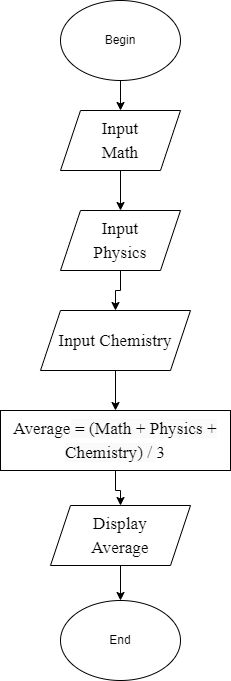

The diagram above was exported from draw.io. Its source (the exported page's mxGraphModel, read from the mxfile embedded in the PNG):
<mxGraphModel dx="1038" dy="579" grid="1" gridSize="10" guides="1" tooltips="1" connect="1" arrows="1" fold="1" page="1" pageScale="1" pageWidth="827" pageHeight="1169" math="0" shadow="0">
  <root>
    <mxCell id="0" />
    <mxCell id="1" parent="0" />
    <mxCell id="TVID6-3Gm0M2N-mJjB0N-9" value="" style="edgeStyle=orthogonalEdgeStyle;rounded=0;orthogonalLoop=1;jettySize=auto;html=1;" edge="1" parent="1" source="TVID6-3Gm0M2N-mJjB0N-1" target="TVID6-3Gm0M2N-mJjB0N-2">
      <mxGeometry relative="1" as="geometry" />
    </mxCell>
    <mxCell id="TVID6-3Gm0M2N-mJjB0N-1" value="Begin" style="ellipse;whiteSpace=wrap;html=1;" vertex="1" parent="1">
      <mxGeometry x="330" y="20" width="120" height="80" as="geometry" />
    </mxCell>
    <mxCell id="TVID6-3Gm0M2N-mJjB0N-10" value="" style="edgeStyle=orthogonalEdgeStyle;rounded=0;orthogonalLoop=1;jettySize=auto;html=1;" edge="1" parent="1" source="TVID6-3Gm0M2N-mJjB0N-2" target="TVID6-3Gm0M2N-mJjB0N-3">
      <mxGeometry relative="1" as="geometry" />
    </mxCell>
    <mxCell id="TVID6-3Gm0M2N-mJjB0N-2" value="&lt;span style=&quot;font-size: 13.0pt ; line-height: 135% ; font-family: &amp;#34;times new roman&amp;#34; , serif&quot;&gt;Input&lt;br/&gt;Math&lt;/span&gt;" style="shape=parallelogram;perimeter=parallelogramPerimeter;whiteSpace=wrap;html=1;fixedSize=1;" vertex="1" parent="1">
      <mxGeometry x="330" y="130" width="120" height="60" as="geometry" />
    </mxCell>
    <mxCell id="TVID6-3Gm0M2N-mJjB0N-11" value="" style="edgeStyle=orthogonalEdgeStyle;rounded=0;orthogonalLoop=1;jettySize=auto;html=1;" edge="1" parent="1" source="TVID6-3Gm0M2N-mJjB0N-3" target="TVID6-3Gm0M2N-mJjB0N-4">
      <mxGeometry relative="1" as="geometry" />
    </mxCell>
    <mxCell id="TVID6-3Gm0M2N-mJjB0N-3" value="&lt;span style=&quot;font-size: 13.0pt ; line-height: 135% ; font-family: &amp;#34;times new roman&amp;#34; , serif&quot;&gt;Input&lt;br/&gt;Physics&lt;/span&gt;" style="shape=parallelogram;perimeter=parallelogramPerimeter;whiteSpace=wrap;html=1;fixedSize=1;" vertex="1" parent="1">
      <mxGeometry x="330" y="230" width="120" height="60" as="geometry" />
    </mxCell>
    <mxCell id="TVID6-3Gm0M2N-mJjB0N-18" value="" style="edgeStyle=orthogonalEdgeStyle;rounded=0;orthogonalLoop=1;jettySize=auto;html=1;" edge="1" parent="1" source="TVID6-3Gm0M2N-mJjB0N-4" target="TVID6-3Gm0M2N-mJjB0N-5">
      <mxGeometry relative="1" as="geometry" />
    </mxCell>
    <mxCell id="TVID6-3Gm0M2N-mJjB0N-4" value="&lt;span style=&quot;font-size: 13.0pt ; line-height: 135% ; font-family: &amp;#34;times new roman&amp;#34; , serif&quot;&gt;Input Chemistry&lt;/span&gt;" style="shape=parallelogram;perimeter=parallelogramPerimeter;whiteSpace=wrap;html=1;fixedSize=1;" vertex="1" parent="1">
      <mxGeometry x="310" y="330" width="150" height="60" as="geometry" />
    </mxCell>
    <mxCell id="TVID6-3Gm0M2N-mJjB0N-13" value="" style="edgeStyle=orthogonalEdgeStyle;rounded=0;orthogonalLoop=1;jettySize=auto;html=1;" edge="1" parent="1" source="TVID6-3Gm0M2N-mJjB0N-5" target="TVID6-3Gm0M2N-mJjB0N-6">
      <mxGeometry relative="1" as="geometry" />
    </mxCell>
    <mxCell id="TVID6-3Gm0M2N-mJjB0N-5" value="&lt;span class=&quot;hljs-attr&quot;&gt;&lt;span style=&quot;font-size: 13pt ; line-height: 135% ; font-family: &amp;#34;times new roman&amp;#34; , serif&quot;&gt;Average&lt;/span&gt;&lt;/span&gt;&lt;span style=&quot;font-size: 13pt ; line-height: 135% ; font-family: &amp;#34;times new roman&amp;#34; , serif ; background: rgb(250 , 250 , 250)&quot;&gt; = (Math + Physics +&lt;br/&gt;Chemistry) / &lt;/span&gt;&lt;span style=&quot;box-sizing: border-box&quot;&gt;&lt;span class=&quot;hljs-number&quot;&gt;&lt;span style=&quot;font-size: 13pt ; line-height: 135% ; font-family: &amp;#34;times new roman&amp;#34; , serif&quot;&gt;3&lt;/span&gt;&lt;/span&gt;&lt;/span&gt;" style="rounded=0;whiteSpace=wrap;html=1;" vertex="1" parent="1">
      <mxGeometry x="270" y="430" width="230" height="60" as="geometry" />
    </mxCell>
    <mxCell id="TVID6-3Gm0M2N-mJjB0N-14" value="" style="edgeStyle=orthogonalEdgeStyle;rounded=0;orthogonalLoop=1;jettySize=auto;html=1;" edge="1" parent="1" source="TVID6-3Gm0M2N-mJjB0N-6" target="TVID6-3Gm0M2N-mJjB0N-7">
      <mxGeometry relative="1" as="geometry" />
    </mxCell>
    <mxCell id="TVID6-3Gm0M2N-mJjB0N-6" value="&lt;span class=&quot;hljs-number&quot;&gt;&lt;span style=&quot;font-size: 13pt ; line-height: 135% ; font-family: &amp;#34;times new roman&amp;#34; , serif&quot;&gt;Display&lt;br/&gt;Average&lt;/span&gt;&lt;/span&gt;" style="shape=parallelogram;perimeter=parallelogramPerimeter;whiteSpace=wrap;html=1;fixedSize=1;" vertex="1" parent="1">
      <mxGeometry x="320" y="525" width="140" height="60" as="geometry" />
    </mxCell>
    <mxCell id="TVID6-3Gm0M2N-mJjB0N-7" value="End" style="ellipse;whiteSpace=wrap;html=1;" vertex="1" parent="1">
      <mxGeometry x="330" y="620" width="120" height="80" as="geometry" />
    </mxCell>
  </root>
</mxGraphModel>